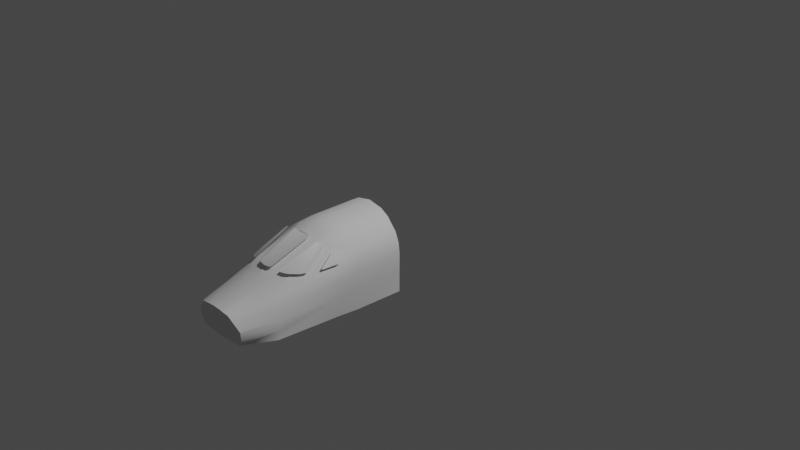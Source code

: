 # Source: DYNA_INTERIOR.blend  (saved by Blender 3.1.7; exported with 4.5.12 LTS)
import bpy
from mathutils import Matrix  # noqa: F401  (used for matrix-valued properties, if any)

bpy.ops.wm.read_factory_settings(use_empty=True)
scene = bpy.context.scene
scene.name = 'Scene'

# ---- collections
col_collection = bpy.data.collections.new('Collection'); scene.collection.children.link(col_collection)

# ---- materials (node trees are filled in below, after node groups)
mat_material_002 = bpy.data.materials.new('Material.002')
mat_material_002.use_transparent_shadow = False

# ---- material node trees
mat_material_002.use_nodes = True; mat_material_002.node_tree.nodes.clear()
_N = mat_material_002.node_tree.nodes; _L = mat_material_002.node_tree.links
n0 = _N.new('ShaderNodeBsdfPrincipled'); n0.name = 'Principled BSDF'; n0.location = (10, 300)
n0.distribution = 'GGX'
n0.subsurface_method = 'RANDOM_WALK_SKIN'
n0.inputs[3].default_value = 1.45
n0.inputs[27].default_value = (0.0, 0.0, 0.0, 1.0)
n0.inputs[28].default_value = 1.0
n1 = _N.new('ShaderNodeOutputMaterial'); n1.name = 'Material Output'; n1.location = (300, 300)
_L.new(n0.outputs[0], n1.inputs[0])
n1.is_active_output = True

# ---- world
world_world = bpy.data.worlds.new('World'); scene.world = world_world
world_world.use_nodes = True; world_world.node_tree.nodes.clear()
_N = world_world.node_tree.nodes; _L = world_world.node_tree.links
n0 = _N.new('ShaderNodeOutputWorld'); n0.name = 'World Output'; n0.location = (300, 300)
n1 = _N.new('ShaderNodeBackground'); n1.name = 'Background'; n1.location = (10, 300)
n1.inputs[0].default_value = (0.05088, 0.05088, 0.05088, 1.0)
_L.new(n1.outputs[0], n0.inputs[0])
n0.is_active_output = True
world_world.color = (0.05088, 0.05088, 0.05088)
world_world.use_sun_shadow = False
world_world.sun_shadow_jitter_overblur = 0.0

# ---- cameras
cam_camera = bpy.data.cameras.new('Camera')
cam_camera.clip_end = 100.0
cam_camera.ortho_scale = 7.314

# ---- lights
light_light = bpy.data.lights.new('Light', 'POINT')
light_light.transmission_factor = 0.0
light_light.energy = 1000.0
light_light.shadow_soft_size = 0.1
light_light.shadow_maximum_resolution = 0.006
light_light.use_absolute_resolution = True

# ---- meshes
me_body = bpy.data.meshes.new('BODY')
me_body.from_pydata([(-0.1651, -0.931, 0.3082), (-0.1662, -1.14, 0.2831), (3.785e-08, -1.142, 0.3135), (8.675e-08, -0.9312, 0.3414), (-0.164, -0.3964, 0.3088), (-0.2582, -0.3964, 0.2543), (-0.2594, -1.141, 0.233), (1.646e-07, -0.3964, 0.3414), (0.1652, -0.931, 0.3085), (0.1663, -1.14, 0.2835), (-2.355e-07, -1.766, 0.03322), (-0.2546, -1.686, 0.01499), (-0.122, -1.75, 0.03438), (-0.1066, -1.94, -0.04257), (-0.2508, -1.928, -0.07996), (-0.3659, -1.47, 0.002779), (-3.986e-07, -2.263, -0.1059), (-3.05e-07, -1.942, -0.034), (-0.2468, -2.237, -0.1969), (0.122, -1.75, 0.03438), (0.2546, -1.686, 0.01499), (0.1066, -1.94, -0.04257), (0.2508, -1.928, -0.07996), (0.3661, -1.47, 0.002974), (0.07937, -2.262, -0.1122), (0.3511, -1.907, -0.1384), (0.2468, -2.237, -0.1969), (0.3552, -1.168, 0.09584), (-0.4262, -0.3975, -0.2759), (-0.4262, -0.3964, -0.08639), (-0.3693, -0.3964, 0.1278), (0.3693, -0.3964, 0.1278), (0.4114, -0.3964, 0.026), (0.4262, -0.3981, -0.5093), (0.2582, -0.3964, 0.2543), (0.164, -0.3964, 0.3088), (-0.4132, -1.136, 0.02423), (-0.4114, -0.9335, 0.02597), (-0.4263, -0.9335, -0.08674), (-0.3706, -0.9316, 0.1243), (-0.2595, -0.9317, 0.2536), (-0.4114, -0.3964, 0.026), (-0.4262, -1.132, -0.09721), (-0.4262, -1.128, -0.2683), (-0.4262, -0.9349, -0.268), (-0.4262, -0.3981, -0.5093), (-0.351, -1.907, -0.1385), (-0.4017, -1.869, -0.2491), (-0.4262, -1.141, -0.5123), (-0.3081, -2.219, -0.267), (-0.305, -2.21, -0.3582), (-0.3552, -1.168, 0.09584), (-0.2859, -1.142, 0.2063), (0.4262, -0.3975, -0.2759), (0.4262, -0.9349, -0.268), (0.4262, -0.3964, -0.08639), (0.4263, -0.9335, -0.08674), (0.3971, -1.14, -0.4968), (0.4262, -1.128, -0.2683), (0.4114, -0.9335, 0.02597), (0.4131, -1.136, 0.02419), (0.3706, -0.9316, 0.1242), (0.4033, -1.862, -0.3609), (0.425, -1.132, -0.09735), (0.4017, -1.869, -0.2491), (0.3044, -2.209, -0.3582), (0.3081, -2.219, -0.267), (0.2859, -1.142, 0.2063), (0.2594, -1.141, 0.233), (0.2595, -0.9317, 0.2536), (-0.403, -1.879, -0.4469), (-3.898e-07, -0.3985, -0.5093), (-0.4055, -0.9347, -0.5093), (-4.679e-07, -0.9345, -0.5093), (0.4055, -0.9347, -0.5093), (-4.897e-07, -1.14, -0.4967), (-5.629e-07, -1.86, -0.4482), (-6.124e-07, -2.211, -0.4458), (0.403, -1.879, -0.4469), (-0.4029, -1.862, -0.3609), (-0.2698, -2.21, -0.4222), (0.2698, -2.21, -0.4222), (-0.1908, -2.256, -0.1312), (-0.07937, -2.262, -0.1122), (0.1908, -2.256, -0.1312), (0.2462, -0.3975, -0.2759), (-0.2462, -0.3975, -0.2759)], [], [(50, 79, 47, 49), (44, 38, 42, 43), (2, 9, 10), (1, 2, 10), (82, 18, 46, 14), (6, 1, 11), (67, 20, 68), (12, 1, 10), (12, 11, 1), (22, 21, 19, 20), (15, 11, 14), (84, 24, 21, 22), (26, 84, 22, 25), (14, 46, 15), (62, 78, 81, 65), (19, 21, 17, 10), (64, 63, 58, 62), (20, 9, 68), (9, 19, 10), (20, 19, 9), (1, 6, 40, 0), (13, 14, 11, 12), (7, 3, 0, 4), (80, 77, 76, 70), (20, 23, 22), (78, 62, 58, 57), (49, 47, 46, 18), (25, 22, 23), (20, 67, 23), (17, 16, 83, 13), (12, 10, 17, 13), (37, 41, 30, 39), (76, 78, 57, 75), (8, 35, 34, 69), (47, 42, 36, 46), (85, 53, 55, 32, 31, 34), (52, 11, 15), (16, 17, 21, 24), (69, 61, 67, 68), (32, 59, 61, 31), (55, 54, 56), (59, 32, 55, 56), (53, 33, 74, 54), (25, 60, 63, 64), (83, 82, 14, 13), (15, 46, 36), (64, 66, 26, 25), (48, 75, 73, 72), (15, 36, 51), (39, 52, 51), (15, 51, 52), (58, 54, 74, 57), (55, 53, 54), (54, 58, 56), (39, 51, 36, 37), (11, 52, 6), (43, 42, 47, 79), (63, 56, 58), (79, 50, 80, 70), (60, 27, 61, 59), (25, 23, 60), (60, 23, 27), (27, 23, 67), (67, 61, 27), (52, 39, 40, 6), (72, 73, 71, 45), (77, 81, 78, 76), (62, 65, 66, 64), (70, 48, 43, 79), (44, 43, 48, 72), (34, 31, 61, 69), (48, 70, 76, 75), (75, 57, 74, 73), (9, 8, 69, 68), (42, 38, 37, 36), (0, 3, 2, 1), (9, 2, 3, 8), (45, 28, 44, 72), (74, 33, 71, 73), (30, 5, 40, 39), (0, 40, 5, 4), (56, 63, 60, 59), (28, 29, 38, 44), (82, 49, 18), (83, 77, 82), (77, 49, 82), (16, 77, 83), (24, 77, 16), (84, 77, 24), (66, 77, 84), (65, 77, 66), (81, 77, 65), (50, 49, 77), (80, 50, 77), (26, 66, 84), (37, 38, 29, 41), (3, 7, 35, 8), (71, 33, 53, 85, 86, 28, 45), (28, 86, 5, 30, 41, 29), (5, 34, 35, 7, 4)])
_uv = me_body.uv_layers.new(name='UVMap')
_uv.uv.foreach_set('vector', [0.9013, 0.9084, 0.9023, 0.8904, 0.8969, 0.8909, 0.8972, 0.9087, 0.8983, 0.8483, 0.8899, 0.8482, 0.8903, 0.8573, 0.8983, 0.8571, 0.8493, 0.8541, 0.8415, 0.8543, 0.8451, 0.8584, 0.8572, 0.8543, 0.8493, 0.8541, 0.8535, 0.8585, 0.859, 0.9116, 0.8638, 0.9115, 0.8688, 0.8943, 0.8624, 0.8944, 0.8625, 0.8546, 0.8616, 0.8585, 0.8624, 0.8586, 0.8245, 0.8618, 0.8363, 0.8585, 0.826, 0.8618, 0.8553, 0.8848, 0.8572, 0.8543, 0.8531, 0.8797, 0.8553, 0.8848, 0.8577, 0.8794, 0.8572, 0.8543, 0.8361, 0.8944, 0.8437, 0.8944, 0.8432, 0.8847, 0.8362, 0.8821, 0.8669, 0.8767, 0.8623, 0.8821, 0.8624, 0.8944, 0.8394, 0.9115, 0.8451, 0.9116, 0.8437, 0.8944, 0.8361, 0.8944, 0.8346, 0.9115, 0.8394, 0.9115, 0.8361, 0.8944, 0.8297, 0.8942, 0.8624, 0.8944, 0.8688, 0.8943, 0.8691, 0.8725, 0.7969, 0.8951, 0.7926, 0.8954, 0.7925, 0.913, 0.797, 0.913, 0.8432, 0.8847, 0.8437, 0.8944, 0.8492, 0.8944, 0.8493, 0.8855, 0.8025, 0.8958, 0.8095, 0.8611, 0.8013, 0.8609, 0.7969, 0.8951, 0.8384, 0.8584, 0.8415, 0.8543, 0.8362, 0.8545, 0.8415, 0.8543, 0.8432, 0.8847, 0.8455, 0.8797, 0.8409, 0.8793, 0.8432, 0.8847, 0.8415, 0.8543, 0.8572, 0.8543, 0.8625, 0.8546, 0.8625, 0.8448, 0.8572, 0.8447, 0.8547, 0.8945, 0.8624, 0.8944, 0.8623, 0.8821, 0.8553, 0.8848, 0.8494, 0.8209, 0.8494, 0.8445, 0.8572, 0.8447, 0.8574, 0.821, 0.7472, 0.9082, 0.7613, 0.9082, 0.7613, 0.8908, 0.7421, 0.8908, 0.8362, 0.8821, 0.8317, 0.8766, 0.8361, 0.8944, 0.7913, 0.8952, 0.7969, 0.8951, 0.8013, 0.8609, 0.789, 0.8616, 0.8972, 0.9087, 0.8969, 0.8909, 0.891, 0.8929, 0.8925, 0.91, 0.8297, 0.8942, 0.8361, 0.8944, 0.8295, 0.8724, 0.8365, 0.8595, 0.8354, 0.8549, 0.8295, 0.8724, 0.8492, 0.8944, 0.8492, 0.9115, 0.8533, 0.9116, 0.8547, 0.8945, 0.8553, 0.8848, 0.8493, 0.8855, 0.8492, 0.8944, 0.8547, 0.8945, 0.8845, 0.8482, 0.8846, 0.8238, 0.8791, 0.8238, 0.8792, 0.8482, 0.7613, 0.8908, 0.7806, 0.8908, 0.7822, 0.8581, 0.7613, 0.8581, 0.8415, 0.8446, 0.8415, 0.8209, 0.8362, 0.8209, 0.8362, 0.8448, 0.8969, 0.8909, 0.8903, 0.8573, 0.8843, 0.8575, 0.891, 0.8929, 0.8361, 0.8877, 0.9159, 0.8877, 0.9159, 0.8343, 0.9117, 0.8027, 0.8999, 0.7741, 0.8687, 0.7385, 0.8633, 0.8549, 0.8621, 0.8596, 0.8691, 0.8725, 0.8492, 0.9115, 0.8492, 0.8944, 0.8437, 0.8944, 0.8451, 0.9116, 0.827, 0.8518, 0.8205, 0.8518, 0.8245, 0.8618, 0.826, 0.8618, 0.8155, 0.8267, 0.8155, 0.8518, 0.8205, 0.8518, 0.8206, 0.8267, 0.8099, 0.8267, 0.8013, 0.8518, 0.8099, 0.8518, 0.8155, 0.8518, 0.8155, 0.8267, 0.8099, 0.8267, 0.8099, 0.8518, 0.8009, 0.8267, 0.7884, 0.8268, 0.7884, 0.8519, 0.8013, 0.8518, 0.8081, 0.8976, 0.8156, 0.8614, 0.8095, 0.8611, 0.8025, 0.8958, 0.8533, 0.9116, 0.859, 0.9116, 0.8624, 0.8944, 0.8547, 0.8945, 0.8843, 0.8731, 0.891, 0.8929, 0.8843, 0.8575, 0.8025, 0.8958, 0.8012, 0.9134, 0.8057, 0.9146, 0.8081, 0.8976, 0.7404, 0.8581, 0.7613, 0.8581, 0.7613, 0.8487, 0.7406, 0.8487, 0.8843, 0.8731, 0.8843, 0.8575, 0.8823, 0.8663, 0.8792, 0.8482, 0.8738, 0.858, 0.8788, 0.8535, 0.8843, 0.8731, 0.8817, 0.8664, 0.8738, 0.858, 0.8013, 0.8609, 0.8013, 0.8518, 0.7884, 0.8519, 0.789, 0.8616, 0.8099, 0.8267, 0.8009, 0.8267, 0.8013, 0.8518, 0.8013, 0.8518, 0.8013, 0.8609, 0.8099, 0.8518, 0.8792, 0.8482, 0.8818, 0.8575, 0.8843, 0.8575, 0.8845, 0.8482, 0.8727, 0.862, 0.8738, 0.858, 0.8625, 0.8546, 0.8983, 0.8571, 0.8903, 0.8573, 0.8969, 0.8909, 0.9023, 0.8904, 0.8095, 0.8611, 0.8099, 0.8518, 0.8013, 0.8609, 0.9023, 0.8904, 0.9013, 0.9084, 0.9058, 0.909, 0.9065, 0.8907, 0.8156, 0.8614, 0.8177, 0.8613, 0.8205, 0.8518, 0.8155, 0.8518, 0.8081, 0.8976, 0.815, 0.8772, 0.8156, 0.8614, 0.8156, 0.8614, 0.815, 0.8772, 0.8169, 0.8702, 0.8174, 0.8704, 0.815, 0.8772, 0.8245, 0.8618, 0.8245, 0.8618, 0.8205, 0.8518, 0.8205, 0.8572, 0.8738, 0.858, 0.8792, 0.8482, 0.8709, 0.8482, 0.8717, 0.858, 0.7406, 0.8487, 0.7613, 0.8487, 0.7613, 0.8243, 0.7404, 0.8243, 0.7613, 0.9082, 0.7755, 0.9082, 0.7806, 0.8908, 0.7613, 0.8908, 0.7969, 0.8951, 0.797, 0.913, 0.8012, 0.9134, 0.8025, 0.8958, 0.9078, 0.8905, 0.9101, 0.8578, 0.8983, 0.8571, 0.9023, 0.8904, 0.8983, 0.8483, 0.8983, 0.8571, 0.9101, 0.8578, 0.9108, 0.8484, 0.827, 0.8267, 0.8206, 0.8267, 0.8205, 0.8518, 0.827, 0.8518, 0.7404, 0.8581, 0.7421, 0.8908, 0.7613, 0.8908, 0.7613, 0.8581, 0.7613, 0.8581, 0.7822, 0.8581, 0.782, 0.8487, 0.7613, 0.8487, 0.8415, 0.8543, 0.8415, 0.8446, 0.8362, 0.8448, 0.8362, 0.8545, 0.8903, 0.8573, 0.8899, 0.8482, 0.8845, 0.8482, 0.8843, 0.8575, 0.8572, 0.8447, 0.8494, 0.8445, 0.8493, 0.8541, 0.8572, 0.8543, 0.8415, 0.8543, 0.8493, 0.8541, 0.8494, 0.8445, 0.8415, 0.8446, 0.9109, 0.824, 0.8987, 0.8239, 0.8983, 0.8483, 0.9108, 0.8484, 0.782, 0.8487, 0.7822, 0.8243, 0.7613, 0.8243, 0.7613, 0.8487, 0.8791, 0.8238, 0.871, 0.8238, 0.8709, 0.8482, 0.8792, 0.8482, 0.8572, 0.8447, 0.8625, 0.8448, 0.8627, 0.821, 0.8574, 0.821, 0.8099, 0.8518, 0.8095, 0.8611, 0.8156, 0.8614, 0.8155, 0.8518, 0.8987, 0.8239, 0.89, 0.8239, 0.8899, 0.8482, 0.8983, 0.8483, 0.7234, 0.739, 0.6776, 0.8343, 0.6926, 0.7738, 0.7653, 0.7186, 0.7962, 0.9533, 0.7234, 0.739, 0.7962, 0.9533, 0.6776, 0.8343, 0.7234, 0.739, 0.7962, 0.714, 0.7962, 0.9533, 0.7653, 0.7186, 0.8272, 0.7186, 0.7962, 0.9533, 0.7962, 0.714, 0.8691, 0.739, 0.7962, 0.9533, 0.8272, 0.7186, 0.9149, 0.8343, 0.7962, 0.9533, 0.8691, 0.739, 0.9159, 0.8921, 0.7962, 0.9533, 0.9149, 0.8343, 0.9092, 0.9533, 0.7962, 0.9533, 0.9159, 0.8921, 0.6766, 0.8921, 0.6776, 0.8343, 0.7962, 0.9533, 0.6833, 0.9533, 0.6766, 0.8921, 0.7962, 0.9533, 0.8998, 0.7738, 0.9149, 0.8343, 0.8691, 0.739, 0.8845, 0.8482, 0.8899, 0.8482, 0.89, 0.8239, 0.8846, 0.8238, 0.8494, 0.8445, 0.8494, 0.8209, 0.8415, 0.8209, 0.8415, 0.8446, 0.7962, 0.9533, 0.9159, 0.9533, 0.9159, 0.8877, 0.8361, 0.8877, 0.7563, 0.8877, 0.6766, 0.8877, 0.6766, 0.9533, 0.6766, 0.8877, 0.7563, 0.8877, 0.7237, 0.7385, 0.6926, 0.7741, 0.6807, 0.8027, 0.6766, 0.8343, 0.7237, 0.7385, 0.8687, 0.7385, 0.8423, 0.7232, 0.7962, 0.714, 0.7502, 0.7232])
me_body.use_remesh_fix_poles = True
me_body.use_remesh_preserve_attributes = False
me_body.update()
me_body.normals_split_custom_set([tuple(v) for v in zip(*[iter([0.9261, 0.2628, 0.2705, 0.9919, 0.1172, 0.0489, 0.9422, 0.2018, -0.2675, 0.9445, 0.2684, -0.1895, 0.9995, -0.01667, 0.02859, 0.9981, -0.0002942, -0.06139, 0.9937, 0.04772, -0.1012, 0.9999, 0.01273, -0.000162, 0.0007736, 0.2793, -0.9602, -0.287, 0.315, -0.9047, -0.1668, 0.4204, -0.8919, 0.2865, 0.314, -0.9052, 0.0007964, 0.2793, -0.9602, 0.168, 0.4188, -0.8924, 0.57, 0.08647, -0.8171, 0.815, 0.1282, -0.5652, 0.8331, 0.2318, -0.5022, 0.4332, 0.2669, -0.8609, 0.5927, 0.2111, -0.7773, 0.4963, 0.3088, -0.8114, 0.5651, 0.3072, -0.7657, -0.7635, 0.1747, -0.6218, -0.5651, 0.3071, -0.7657, -0.5934, 0.2113, -0.7767, 0.1835, 0.3843, -0.9048, 0.2865, 0.314, -0.9052, 0.09491, 0.381, -0.9197, 0.1835, 0.3843, -0.9048, 0.2907, 0.3771, -0.8794, 0.2865, 0.314, -0.9052, -0.4314, 0.2668, -0.8618, -0.1811, 0.2979, -0.9372, -0.1835, 0.3844, -0.9048, -0.4782, 0.3412, -0.8093, 0.6308, 0.2973, -0.7167, 0.4782, 0.3412, -0.8093, 0.4332, 0.2669, -0.8609, -0.5696, 0.08658, -0.8174, -0.173, 0.209, -0.9625, -0.1811, 0.2979, -0.9372, -0.4314, 0.2668, -0.8618, -0.8152, 0.1284, -0.5648, -0.5696, 0.08658, -0.8174, -0.4314, 0.2668, -0.8618, -0.8342, 0.2315, -0.5004, 0.4332, 0.2669, -0.8609, 0.8331, 0.2319, -0.5022, 0.7146, 0.2419, -0.6564, -0.9892, 0.1331, 0.06105, -0.9852, 0.1622, -0.05505, -0.699, 0.2646, 0.6644, -0.9254, 0.266, 0.2699, -0.1835, 0.3844, -0.9048, -0.1811, 0.2979, -0.9372, 1.662e-05, 0.3195, -0.9476, -1.043e-05, 0.3919, -0.92, -0.942, 0.2013, -0.2684, -0.9937, 0.04914, -0.1008, -0.9988, 0.01083, 0.04786, -0.9892, 0.1331, 0.06102, -0.4526, 0.3038, -0.8384, -0.287, 0.315, -0.9047, -0.5934, 0.2113, -0.7767, -0.287, 0.315, -0.9047, -0.1835, 0.3844, -0.9048, -0.09219, 0.3811, -0.9199, -0.2936, 0.3771, -0.8784, -0.1835, 0.3844, -0.9048, -0.287, 0.315, -0.9047, 0.2865, 0.314, -0.9052, 0.5927, 0.2111, -0.7773, 0.6327, 0.04287, -0.7732, 0.3504, 0.05857, -0.9348, 0.1811, 0.2979, -0.9373, 0.4332, 0.2669, -0.8609, 0.4782, 0.3412, -0.8093, 0.1835, 0.3843, -0.9048, 9.79e-06, 1.836e-06, -1.0, 0.0006164, 0.0439, -0.999, 0.3504, 0.05856, -0.9348, 0.3009, 0.000297, -0.9537, 0.3798, 0.1562, 0.9118, 1.353e-05, 0.006968, 1.0, -5.518e-06, 0.0496, 0.9988, 0.1052, 0.1214, 0.987, -0.4783, 0.3412, -0.8092, -0.6291, 0.2976, -0.7181, -0.4314, 0.2668, -0.8618, -0.9994, -0.03338, 0.01039, -0.9892, 0.133, 0.06104, -0.9988, 0.01115, 0.04782, -0.9962, 0.01335, 0.08583, 0.9364, 0.09454, -0.3379, 0.9422, 0.2018, -0.2675, 0.8331, 0.2319, -0.5022, 0.815, 0.1282, -0.5652, -0.8342, 0.2315, -0.5004, -0.4314, 0.2668, -0.8618, -0.7131, 0.2417, -0.6581, -0.66, 0.2756, -0.6988, -0.7635, 0.1747, -0.6218, -0.7131, 0.2417, -0.6581, 2.436e-06, 0.3195, -0.9476, -9.032e-05, 0.2176, -0.976, 0.1729, 0.2089, -0.9625, 0.1811, 0.2979, -0.9373, 0.1835, 0.3843, -0.9048, 8.289e-06, 0.3918, -0.92, -1.713e-05, 0.3195, -0.9476, 0.1811, 0.2979, -0.9373, 0.9659, -0.002, -0.2589, 0.966, 0.000144, -0.2586, 0.8505, 0.000474, -0.526, 0.8202, 0.06802, -0.5681, 1.857e-07, 0.04963, 0.9988, -0.1145, 0.1162, 0.9866, 7.682e-07, 0.06303, 0.998, -0.01222, 0.06845, 0.9976, -0.3504, 0.05831, -0.9348, -0.3003, -0.000309, -0.9538, -0.5919, -0.0005357, -0.806, -0.6338, 0.04279, -0.7723, 0.9422, 0.2018, -0.2675, 0.9937, 0.04771, -0.1012, 0.9071, 0.09668, -0.4096, 0.8331, 0.2319, -0.5022, -0.001964, -1.0, 0.00228, -0.0001395, -1.0, 0.00439, 0.00167, -1.0, 0.003191, 0.002974, -1.0, 0.00163, 0.001486, -1.0, 0.001479, -0.0001331, -1.0, -0.0006696, 0.7633, 0.175, -0.6219, 0.6617, 0.2748, -0.6976, 0.7146, 0.2419, -0.6564, -9.663e-05, 0.2179, -0.976, 5.946e-06, 0.3195, -0.9476, -0.1811, 0.2979, -0.9372, -0.173, 0.209, -0.9625, -0.6339, 0.04279, -0.7723, -0.8203, 0.06798, -0.5679, -0.7635, 0.1746, -0.6218, -0.5934, 0.2113, -0.7767, -0.966, -4.297e-07, -0.2587, -0.9659, -0.001847, -0.2591, -0.8203, 0.068, -0.5679, -0.8504, 7.978e-05, -0.5261, -0.9979, -2.794e-05, -0.06535, -0.9987, 0.007832, 0.04981, -0.9981, 0.001952, -0.06087, -0.9659, -0.001838, -0.2591, -0.966, -4.43e-05, -0.2587, -0.9979, -3.116e-05, -0.06532, -0.9981, 0.00195, -0.06086, -0.9995, 0.01332, 0.02856, -0.9993, 0.03865, -0.0001114, -0.998, 0.02861, 0.05714, -0.9987, 0.007836, 0.04983, -0.8342, 0.2315, -0.5005, -0.9083, 0.09684, -0.4069, -0.9937, 0.04915, -0.1008, -0.942, 0.2013, -0.2684, 0.173, 0.209, -0.9625, 0.57, 0.08642, -0.8171, 0.4332, 0.2669, -0.8609, 0.1811, 0.2979, -0.9373, 0.7146, 0.2419, -0.6564, 0.8331, 0.2319, -0.5022, 0.9071, 0.09668, -0.4096, -0.942, 0.2013, -0.2684, -0.9368, 0.09551, -0.3366, -0.8152, 0.1284, -0.5647, -0.8342, 0.2315, -0.5004, -0.02445, 0.04438, 0.9987, -0.0122, 0.06846, 0.9976, -0.006086, 0.02798, 0.9996, -5.038e-06, -0.004946, 1.0, 0.7146, 0.2419, -0.6564, 0.9071, 0.09666, -0.4096, 0.8051, 0.1511, -0.5736, 0.8202, 0.06806, -0.5681, 0.7633, 0.175, -0.6219, 0.8245, 0.1164, -0.5537, 0.7146, 0.2419, -0.6564, 0.8195, 0.1438, -0.5547, 0.7633, 0.175, -0.6219, -0.9988, 0.01085, 0.04783, -0.9987, 0.007834, 0.04981, -0.998, 0.02861, 0.05713, -0.9962, 0.01336, 0.08586, -0.9979, -0.0003868, -0.06534, -0.9995, 0.01332, 0.02859, -0.9987, 0.007843, 0.04984, -0.9987, 0.007836, 0.04983, -0.9988, 0.01085, 0.04783, -0.9981, 0.001953, -0.06087, 0.8202, 0.06802, -0.568, 0.8005, 0.1215, -0.5869, 0.9071, 0.09664, -0.4096, 0.9659, -0.00226, -0.259, 0.653, 0.2883, -0.7004, 0.7633, 0.175, -0.6219, 0.5927, 0.2112, -0.7772, 0.9999, 0.01274, -0.0001623, 0.9937, 0.04771, -0.1012, 0.9422, 0.2018, -0.2675, 0.9919, 0.1173, 0.04892, -0.9937, 0.04913, -0.1008, -0.9981, 0.001954, -0.06082, -0.9988, 0.01085, 0.04781, 0.9919, 0.1172, 0.04886, 0.9261, 0.2628, 0.2705, 0.9297, 0.3258, 0.172, 0.9967, 0.06465, -0.04868, -0.9083, 0.09682, -0.4069, -0.8013, 0.1211, -0.5859, -0.8203, 0.06801, -0.5679, -0.9659, -0.001857, -0.2591, -0.8342, 0.2315, -0.5004, -0.7131, 0.2417, -0.6581, -0.9083, 0.09683, -0.4069, -0.9083, 0.09679, -0.4069, -0.7131, 0.2417, -0.6581, -0.8047, 0.1503, -0.5743, -0.8205, 0.142, -0.5537, -0.7131, 0.2417, -0.6581, -0.7635, 0.1747, -0.6218, -0.7635, 0.1747, -0.6218, -0.8203, 0.06797, -0.5679, -0.8244, 0.1163, -0.5539, 0.7633, 0.175, -0.6219, 0.8202, 0.06803, -0.5681, 0.6327, 0.04287, -0.7732, 0.5927, 0.2111, -0.7773, 3.014e-07, -0.004975, 1.0, -0.006118, 0.02801, 0.9996, 1.886e-05, 1.098e-05, 1.0, 1.886e-05, 1.098e-05, 1.0, -8.063e-06, 0.007285, 1.0, -0.1829, 0.1117, 0.9768, -0.1145, 0.1162, 0.9866, 5.167e-06, 0.04962, 0.9988, -0.9892, 0.133, 0.06101, -0.9254, 0.266, 0.2698, -0.9445, 0.2696, -0.1878, -0.942, 0.2012, -0.2684, 0.9934, -0.1128, 0.0215, 0.9998, -0.009593, 0.01907, 0.9999, 0.01272, -0.0001618, 0.9919, 0.1172, 0.04891, 0.9995, -0.01663, 0.02856, 0.9999, 0.01271, -0.0001676, 0.9998, -0.009614, 0.01909, 0.9982, -0.02046, 0.05708, -0.5919, 0.0007917, -0.806, -0.8504, 0.0004656, -0.5261, -0.8203, 0.06801, -0.5679, -0.6339, 0.04277, -0.7723, -0.02446, 0.04439, 0.9987, 0.1052, 0.1214, 0.987, -3.45e-06, 0.04963, 0.9988, -0.01221, 0.06845, 0.9976, -0.0122, 0.06844, 0.9976, 6.083e-07, 0.0629, 0.998, 4.252e-06, 0.02032, 0.9998, -0.006118, 0.02798, 0.9996, -0.287, 0.315, -0.9046, -0.3504, 0.0583, -0.9348, -0.6339, 0.04277, -0.7723, -0.5934, 0.2113, -0.7767, 0.9937, 0.04773, -0.1012, 0.9981, -0.0007497, -0.06137, 0.9659, -0.002009, -0.259, 0.9071, 0.09668, -0.4096, 0.3504, 0.05858, -0.9348, 0.0006584, 0.04392, -0.999, 0.0008022, 0.2792, -0.9602, 0.2865, 0.314, -0.9052, -0.287, 0.315, -0.9047, 0.0007742, 0.2793, -0.9602, 0.0006072, 0.04391, -0.999, -0.3504, 0.05829, -0.9348, 0.9993, 0.03865, -0.0001127, 0.9995, 0.01332, 0.02861, 0.9995, -0.01666, 0.02858, 0.9982, -0.02045, 0.0571, 7.579e-07, 0.02034, 0.9998, -1.751e-05, 1.106e-05, 1.0, -1.751e-05, 1.106e-05, 1.0, -0.00612, 0.02802, 0.9996, 0.8505, 0.0007598, -0.526, 0.5911, -0.000276, -0.8066, 0.6327, 0.04287, -0.7732, 0.8202, 0.06801, -0.5681, 0.3504, 0.05856, -0.9348, 0.6327, 0.04286, -0.7732, 0.5911, -9.238e-05, -0.8066, 0.3009, 0.000202, -0.9537, -0.9981, 0.001947, -0.06081, -0.9937, 0.04913, -0.1008, -0.9083, 0.0968, -0.407, -0.9659, -0.001859, -0.259, 0.9995, 0.01332, 0.02858, 0.9979, -5.011e-06, -0.06532, 0.9981, -0.0005253, -0.06139, 0.9995, -0.01665, 0.02856, 0.57, 0.08644, -0.8171, 0.735, -0.1037, -0.6701, 0.815, 0.1281, -0.5651, 0.01456, 0.9877, 0.1558, -0.0004312, 0.9925, 0.1224, 0.05636, 0.9828, 0.1759, -0.0004449, 0.9925, 0.1224, 0.05911, 0.9873, 0.1475, 0.05639, 0.9828, 0.1759, -0.0001887, 0.9882, 0.1529, -0.000438, 0.9925, 0.1224, 0.01452, 0.9877, 0.1558, -0.01464, 0.9877, 0.1557, -0.0004287, 0.9925, 0.1225, -0.0002018, 0.9882, 0.1529, -0.05625, 0.9828, 0.1758, -0.0004275, 0.9925, 0.1224, -0.0146, 0.9877, 0.1557, -0.06173, 0.9864, 0.152, -0.0004348, 0.9925, 0.1224, -0.05622, 0.9828, 0.1758, -0.02076, 0.9984, 0.05199, -0.000414, 0.9925, 0.1224, -0.06175, 0.9864, 0.1521, -0.003773, 1.0, -0.007101, -0.0004217, 0.9925, 0.1224, -0.02075, 0.9984, 0.05198, 0.01867, 0.9984, 0.05402, 0.0591, 0.9873, 0.1475, -0.0004571, 0.9925, 0.1224, 0.004926, 1.0, 0.00611, 0.01866, 0.9984, 0.054, -0.0004372, 0.9925, 0.1225, -0.8151, 0.1284, -0.5649, -0.7348, -0.1037, -0.6703, -0.5695, 0.08651, -0.8175, 0.9659, -0.002016, -0.259, 0.9981, -0.0002963, -0.0614, 0.9979, 9.226e-06, -0.06532, 0.966, 2.038e-06, -0.2587, 0.000651, 0.04389, -0.999, 4.694e-06, -4.874e-07, -1.0, -0.3003, -0.0002454, -0.9539, -0.3504, 0.05831, -0.9348, -1.376e-07, -1.0, 0.003372, 0.0006768, -1.0, 0.002764, -0.0001127, -1.0, 0.004034, -0.0003987, -1.0, 0.003912, -0.0003987, -1.0, 0.003912, -1.376e-07, -1.0, 0.003372, -0.0006771, -1.0, 0.002764, -1.117e-05, -1.0, 0.00417, -0.0021, -1.0, 0.002153, -7.586e-05, -1.0, -2.612e-05, -0.002995, -1.0, 0.001688, -0.003653, -1.0, 0.001168, -0.001774, -1.0, 0.003072, -6.667e-05, -1.0, -4.352e-05, -1.491e-07, -1.0, -0.0003724, -1.491e-07, -1.0, -0.0003724, 4.388e-05, -1.0, 0.0007292, -1.491e-07, -1.0, -0.0003724])] * 3)])
me_body_002 = bpy.data.meshes.new('BODY.002')
me_body_002.from_pydata([(0.3411, -1.473, 0.07304), (0.3363, -1.489, 0.07024), (0.3405, -1.458, 0.07988), (0.2891, -1.246, 0.2099), (0.1127, -1.258, 0.2762), (0.08102, -1.664, 0.1111), (0.3821, -1.05, 0.1426), (0.3471, -1.138, 0.1773), (0.343, -1.155, 0.1795), (0.344, -1.172, 0.1739), (0.3812, -1.331, 0.07615), (0.4148, -1.155, 0.07595), (0.4134, -1.174, 0.07309), (0.4127, -1.137, 0.08275), (0.3883, -1.328, 0.06672), (0.3848, -1.334, 0.07014), (0.393, -1.05, 0.1269), (0.388, -1.044, 0.1351), (0.3216, -1.519, 0.06913), (0.3135, -1.535, 0.06923), (0.3047, -1.55, 0.07071), (0.2651, -1.615, 0.08015), (0.07333, -1.68, 0.1052), (0.05644, -1.689, 0.1035), (-1.816e-07, -1.696, 0.1004), (-0.05644, -1.689, 0.1035), (-0.07333, -1.68, 0.1052), (0.213, -1.25, 0.2584), (0.2186, -1.238, 0.2605), (0.1787, -1.651, 0.09637), (0.1829, -1.66, 0.09143), (0.2785, -1.231, 0.2263), (0.2832, -1.235, 0.2199), (0.2707, -1.232, 0.2325), (0.256, -1.232, 0.2421), (0.2299, -1.233, 0.2565), (-0.1127, -1.258, 0.2762), (-0.08102, -1.664, 0.1111), (-0.213, -1.25, 0.2584), (-0.1787, -1.651, 0.09637), (-0.1829, -1.66, 0.09143), (-0.3047, -1.55, 0.07071), (-0.3135, -1.535, 0.06923), (-0.3216, -1.519, 0.06913), (-0.3363, -1.489, 0.07024), (-0.3471, -1.138, 0.1773), (-0.343, -1.155, 0.1795), (-0.344, -1.172, 0.1739), (-0.3812, -1.331, 0.07615), (-0.3821, -1.05, 0.1426), (-0.3411, -1.473, 0.07304), (-0.3405, -1.458, 0.07988), (-0.2891, -1.246, 0.2099), (-0.2832, -1.235, 0.2199), (-0.2785, -1.231, 0.2263), (-0.2707, -1.232, 0.2325), (-0.256, -1.232, 0.2421), (-0.2299, -1.233, 0.2565), (-0.2186, -1.238, 0.2605), (-0.1072, -1.243, 0.2835), (-0.09164, -1.237, 0.2889), (1.795e-08, -1.241, 0.3051), (0.09164, -1.237, 0.2889), (0.1072, -1.243, 0.2835), (-0.393, -1.05, 0.1269), (-0.4127, -1.137, 0.08275), (-0.4148, -1.155, 0.07595), (-0.4134, -1.174, 0.07309), (-0.3883, -1.328, 0.06672), (-0.3848, -1.334, 0.07014), (-0.388, -1.044, 0.1351), (0.2401, -1.638, 0.08383), (0.1932, -1.66, 0.08826), (-0.1932, -1.66, 0.08826), (-0.2401, -1.638, 0.08383), (-0.2651, -1.615, 0.08015)], [], [(35, 34, 33, 31, 32, 3, 2, 0, 1, 18, 19, 20, 21, 71, 72, 30, 29, 27, 28), (8, 7, 6, 17, 16, 13, 11, 12, 14, 15, 10, 9), (60, 61, 62, 63, 4, 5, 22, 23, 24, 25, 26, 37, 36, 59), (42, 43, 44, 50, 51, 52, 53, 54, 55, 56, 57, 58, 38, 39, 40, 73, 74, 75, 41), (68, 67, 66, 65, 64, 70, 49, 45, 46, 47, 48, 69)])
_uv = me_body_002.uv_layers.new(name='UVMap')
_uv.uv.foreach_set('vector', [0.2718, 0.7588, 0.2811, 0.7536, 0.2863, 0.7502, 0.2891, 0.748, 0.2908, 0.7457, 0.3317, 0.766, 0.378, 0.8416, 0.3805, 0.847, 0.2978, 0.7661, 0.3031, 0.7768, 0.3059, 0.7824, 0.3091, 0.7879, 0.3243, 0.9127, 0.3154, 0.9114, 0.2987, 0.9098, 0.2277, 0.9547, 0.2294, 0.9516, 0.2872, 0.8086, 0.2678, 0.7602, 0.435, 0.711, 0.4365, 0.7049, 0.4489, 0.6736, 0.3702, 0.8515, 0.3684, 0.8535, 0.3614, 0.8846, 0.3606, 0.891, 0.3611, 0.8978, 0.3701, 0.9526, 0.4499, 0.7748, 0.4486, 0.7738, 0.4354, 0.7171, 0.2584, 0.9297, 0.291, 0.9355, 0.3237, 0.9297, 0.2908, 0.8042, 0.2934, 0.8095, 0.3522, 0.9543, 0.3051, 0.9404, 0.2991, 0.941, 0.279, 0.9422, 0.2589, 0.941, 0.2224, 0.9601, 0.2245, 0.9543, 0.2833, 0.8095, 0.2528, 0.9278, 0.2848, 0.7824, 0.2877, 0.7768, 0.191, 0.8468, 0.192, 0.8412, 0.1944, 0.8359, 0.2978, 0.7421, 0.2999, 0.7457, 0.3016, 0.7479, 0.3044, 0.7501, 0.3096, 0.7536, 0.3189, 0.7587, 0.2928, 0.8045, 0.2936, 0.8086, 0.3513, 0.9516, 0.2885, 0.9087, 0.2849, 0.9098, 0.2682, 0.9114, 0.2675, 0.8111, 0.2816, 0.7878, 0.3901, 0.9225, 0.3991, 0.8677, 0.3996, 0.8609, 0.3988, 0.8545, 0.3918, 0.8234, 0.39, 0.8214, 0.4581, 0.6736, 0.4706, 0.7049, 0.472, 0.7111, 0.4716, 0.7171, 0.4584, 0.7738, 0.4571, 0.7748])
me_body_002.materials.append(mat_material_002)
me_body_002.use_remesh_fix_poles = True
me_body_002.use_remesh_preserve_attributes = False
me_body_002.update()
me_body_002.normals_split_custom_set([tuple(v) for v in zip(*[iter([-0.2339, 0.3332, -0.9134, -0.4905, 0.3367, -0.8038, -0.4741, 0.341, -0.8118, -0.6239, 0.3003, -0.7215, -0.5443, 0.3885, -0.7435, -0.5219, 0.3999, -0.7535, -0.4958, 0.3938, -0.774, -0.4861, 0.4612, -0.7423, -0.4639, 0.3959, -0.7925, -0.481, 0.3451, -0.806, -0.4709, 0.3587, -0.806, -0.4251, 0.363, -0.8292, -0.3907, 0.398, -0.83, -0.4145, 0.3787, -0.8275, -0.3411, 0.4214, -0.8403, -0.155, 0.2878, -0.9451, -0.4377, 0.1634, -0.8841, -0.5115, 0.1886, -0.8384, -0.5834, 0.08737, -0.8075, -0.6762, 0.4671, -0.5697, -0.8325, 0.05048, -0.5517, -0.8669, -0.02585, -0.4978, -0.814, 0.1403, -0.5637, -0.8781, 0.2216, -0.4242, -0.8222, 0.1774, -0.5409, -0.8197, 0.2236, -0.5274, -0.8099, 0.1803, -0.5582, -0.7662, 0.3429, -0.5434, -0.8141, 0.1326, -0.5654, -0.6951, 0.05925, -0.7165, -0.7952, 0.06604, -0.6027, 0.27, 0.3893, -0.8807, -0.02125, 0.3978, -0.9172, -0.1359, 0.3942, -0.9089, -0.2337, 0.5007, -0.8335, -0.03459, 0.5104, -0.8592, 0.008036, 0.5014, -0.8652, 0.09363, 0.5743, -0.8133, 0.09023, 0.43, -0.8983, 0.09278, 0.41, -0.9074, 0.1022, 0.3786, -0.9199, 0.2048, 0.2941, -0.9336, 0.05225, 0.297, -0.9534, 0.05208, 0.2749, -0.9601, -0.08244, 0.1487, -0.9854, 0.4566, 0.38, -0.8045, 0.4979, 0.3217, -0.8054, 0.516, 0.2768, -0.8107, 0.53, 0.204, -0.8231, 0.4842, 0.2719, -0.8317, 0.4761, 0.2505, -0.843, 0.5034, 0.2604, -0.8239, 0.3989, 0.2414, -0.8847, 0.4765, 0.3362, -0.8123, 0.4756, 0.3331, -0.8142, 0.364, 0.339, -0.8676, 0.2493, 0.3405, -0.9066, 0.505, 0.2017, -0.8392, 0.4949, 0.4737, -0.7285, 0.5888, 0.5516, -0.5908, 0.451, 0.4856, -0.7489, 0.4185, 0.3804, -0.8247, 0.4184, 0.3882, -0.8211, 0.5002, 0.3209, -0.8042, 0.89, -0.02341, -0.4553, 0.8049, 0.2243, -0.5494, 0.8209, 0.3048, -0.483, 0.8292, 0.2161, -0.5155, 0.9147, 0.307, -0.2628, 0.8113, 0.143, -0.5669, 0.8933, -0.1847, -0.4098, 0.8438, -0.03554, -0.5354, 0.7416, -0.2053, -0.6387, 0.769, -0.009401, -0.6391, 0.5387, -0.02858, -0.842, 0.8156, 0.1299, -0.5638])] * 3)])

# ---- objects
ob_light = bpy.data.objects.new('Light', light_light)
ob_camera = bpy.data.objects.new('Camera', cam_camera)
ob_shellcollider = bpy.data.objects.new('shellCollider', me_body)
ob_freeiva = bpy.data.objects.new('FreeIva', None)
ob_depthmask = bpy.data.objects.new('depthMask', me_body_002)

# ---- transforms, parenting, visibility, modifiers, constraints
ob_light.location = (4.076, 1.005, 5.904)
ob_light.rotation_euler = (0.6503, 0.05522, 1.866)
ob_light.lock_rotations_4d = False
ob_light.empty_display_type = 'ARROWS'
ob_light.color = (0.0, 0.0, 0.0, 0.0)
ob_light.lineart.crease_threshold = 0.0
ob_camera.location = (7.359, -6.926, 4.958)
ob_camera.rotation_euler = (1.109, -4.651e-08, 0.8149)
ob_camera.lock_rotations_4d = False
ob_camera.empty_display_type = 'ARROWS'
ob_camera.color = (0.0, 0.0, 0.0, 0.0)
ob_camera.display_type = 'WIRE'
ob_camera.lineart.crease_threshold = 0.0
ob_shellcollider.parent = ob_freeiva
ob_shellcollider.location = (0.0, 0.0, 0.0)
ob_shellcollider.rotation_mode = 'QUATERNION'
ob_shellcollider.rotation_quaternion = (1.0, 0.0, 0.0, 0.0)
ob_freeiva.location = (0.0, 0.0, 0.0)
ob_depthmask.parent = ob_freeiva
ob_depthmask.location = (0.0, 0.0, 0.0)
ob_depthmask.rotation_mode = 'QUATERNION'
ob_depthmask.rotation_quaternion = (1.0, 0.0, 0.0, 0.0)

# ---- collection membership
col_collection.objects.link(ob_light)
col_collection.objects.link(ob_camera)
col_collection.objects.link(ob_shellcollider)
col_collection.objects.link(ob_freeiva)
col_collection.objects.link(ob_depthmask)

# ---- scene / render settings (as saved in the file)
scene.camera = ob_camera
scene.frame_start = 1; scene.frame_end = 250; scene.frame_set(1)
scene.render.engine = 'BLENDER_EEVEE_NEXT'
scene.cycles.sampling_pattern = 'TABULATED_SOBOL'
scene.cycles.use_light_tree = False
scene.view_settings.view_transform = 'Filmic'
bpy.context.view_layer.update()
